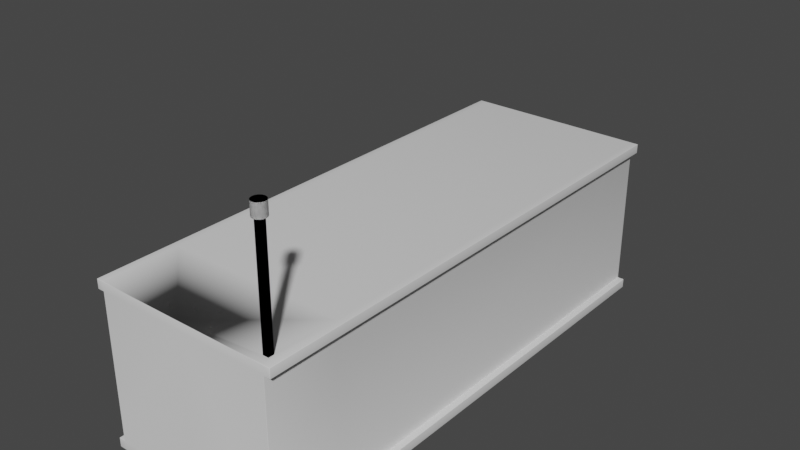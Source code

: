 # Source: Battery.blend  (saved by Blender 3.5.10; exported with 4.5.12 LTS)
import bpy
from mathutils import Matrix  # noqa: F401  (used for matrix-valued properties, if any)

bpy.ops.wm.read_factory_settings(use_empty=True)
scene = bpy.context.scene
scene.name = 'Scene'

# ---- collections
col_collection = bpy.data.collections.new('Collection'); scene.collection.children.link(col_collection)

# ---- materials (node trees are filled in below, after node groups)
mat_battery = bpy.data.materials.new('Battery')
mat_battery.use_transparent_shadow = False
mat_basicsolarpanels = bpy.data.materials.new('BasicSolarPanels')
mat_basicsolarpanels.use_transparent_shadow = False

# ---- node groups
ng_auto_smooth = bpy.data.node_groups.new('Auto Smooth', 'GeometryNodeTree')
_s = ng_auto_smooth.interface.new_socket(name='Geometry', in_out='OUTPUT', socket_type='NodeSocketGeometry')
_s = ng_auto_smooth.interface.new_socket(name='Geometry', in_out='INPUT', socket_type='NodeSocketGeometry')
_s = ng_auto_smooth.interface.new_socket(name='Angle', in_out='INPUT', socket_type='NodeSocketFloat')
_s.subtype = 'ANGLE'
_s.min_value = 0.0
_s.max_value = 3.142
ng_auto_smooth.is_modifier = True
_N = ng_auto_smooth.nodes; _L = ng_auto_smooth.links
n0 = _N.new('NodeGroupOutput'); n0.name = 'Group Output'; n0.location = (480, -100)
n1 = _N.new('NodeGroupInput'); n1.name = 'Group Input'; n1.location = (-420, -300)
n2 = _N.new('NodeGroupInput'); n2.name = 'Group Input.001'; n2.location = (-60, -100)
n3 = _N.new('GeometryNodeSetShadeSmooth'); n3.name = 'Set Shade Smooth'; n3.location = (120, -100)
n3.domain = 'EDGE'
n4 = _N.new('GeometryNodeSetShadeSmooth'); n4.name = 'Set Shade Smooth.001'; n4.location = (300, -100)
n5 = _N.new('GeometryNodeInputMeshEdgeAngle'); n5.name = 'Edge Angle'; n5.location = (-420, -220)
n6 = _N.new('GeometryNodeInputEdgeSmooth'); n6.name = 'Is Edge Smooth'; n6.location = (-60, -160)
n7 = _N.new('GeometryNodeInputShadeSmooth'); n7.name = 'Is Face Smooth'; n7.location = (-240, -340)
n8 = _N.new('FunctionNodeBooleanMath'); n8.name = 'Boolean Math'; n8.location = (-60, -220)
n9 = _N.new('FunctionNodeCompare'); n9.name = 'Compare'; n9.location = (-240, -180)
n9.operation = 'LESS_EQUAL'
_L.new(n5.outputs[0], n9.inputs[0])
_L.new(n4.outputs[0], n0.inputs[0])
_L.new(n1.outputs[1], n9.inputs[1])
_L.new(n9.outputs[0], n8.inputs[0])
_L.new(n7.outputs[0], n8.inputs[1])
_L.new(n2.outputs[0], n3.inputs[0])
_L.new(n6.outputs[0], n3.inputs[1])
_L.new(n3.outputs[0], n4.inputs[0])
_L.new(n8.outputs[0], n3.inputs[2])
n0.is_active_output = True

# ---- material node trees
mat_battery.use_nodes = True; mat_battery.node_tree.nodes.clear()
_N = mat_battery.node_tree.nodes; _L = mat_battery.node_tree.links
n0 = _N.new('ShaderNodeBsdfPrincipled'); n0.name = 'Principled BSDF'; n0.location = (10, 300)
n0.distribution = 'GGX'
n0.subsurface_method = 'RANDOM_WALK_SKIN'
n0.inputs[2].default_value = 0.7
n0.inputs[3].default_value = 1.45
n0.inputs[27].default_value = (0.0, 0.0, 0.0, 1.0)
n0.inputs[28].default_value = 1.0
n1 = _N.new('ShaderNodeOutputMaterial'); n1.name = 'Material Output'; n1.location = (300, 300)
_L.new(n0.outputs[0], n1.inputs[0])
n1.is_active_output = True
mat_basicsolarpanels.use_nodes = True; mat_basicsolarpanels.node_tree.nodes.clear()
_N = mat_basicsolarpanels.node_tree.nodes; _L = mat_basicsolarpanels.node_tree.links
n0 = _N.new('ShaderNodeBsdfPrincipled'); n0.name = 'Principled BSDF'; n0.location = (10, 300)
n0.distribution = 'GGX'
n0.subsurface_method = 'RANDOM_WALK_SKIN'
n0.inputs[0].default_value = (0.07324, 0.07324, 0.07324, 1.0)
n0.inputs[1].default_value = 1.0
n0.inputs[2].default_value = 0.7
n0.inputs[3].default_value = 1.45
n0.inputs[27].default_value = (0.0, 0.0, 0.0, 1.0)
n0.inputs[28].default_value = 1.0
n1 = _N.new('ShaderNodeOutputMaterial'); n1.name = 'Material Output'; n1.location = (300, 300)
_L.new(n0.outputs[0], n1.inputs[0])
n1.is_active_output = True

# ---- world
world_world = bpy.data.worlds.new('World'); scene.world = world_world
world_world.use_nodes = True; world_world.node_tree.nodes.clear()
_N = world_world.node_tree.nodes; _L = world_world.node_tree.links
n0 = _N.new('ShaderNodeOutputWorld'); n0.name = 'World Output'; n0.location = (300, 300)
n1 = _N.new('ShaderNodeBackground'); n1.name = 'Background'; n1.location = (10, 300)
n1.inputs[0].default_value = (0.05088, 0.05088, 0.05088, 1.0)
_L.new(n1.outputs[0], n0.inputs[0])
n0.is_active_output = True
world_world.color = (0.05088, 0.05088, 0.05088)
world_world.use_sun_shadow = False
world_world.sun_shadow_jitter_overblur = 0.0

# ---- meshes
me_cube_001 = bpy.data.meshes.new('Cube.001')
me_cube_001.from_pydata([(0.0, -4.5, -0.005), (0.0, -4.5, 2.895), (0.0, 4.5, -0.005), (0.0, 4.5, 2.895), (1.7, -4.5, -0.005), (1.7, -4.5, 2.895), (1.7, 4.5, -0.005), (1.7, 4.5, 2.895), (5.96e-08, -4.5, 0.1597), (5.96e-08, -4.5, 2.73), (5.96e-08, 4.5, 2.73), (5.96e-08, 4.5, 0.1597), (1.7, 4.5, 2.73), (1.7, 4.5, 0.1597), (1.7, -4.5, 2.73), (1.7, -4.5, 0.1597), (1.582, 4.5, -0.005), (1.582, 4.5, 2.895), (1.582, -4.5, -0.005), (1.582, -4.5, 2.895), (1.582, -4.5, 0.1597), (1.582, -4.5, 2.73), (1.582, 4.5, 0.1597), (1.582, 4.5, 2.73), (0.0, -3.154, -0.005), (0.0, -3.154, 2.895), (1.7, -3.154, -0.005), (1.7, -3.154, 2.895), (1.582, -3.154, 0.1597), (1.582, -3.154, 2.73), (1.7, -3.154, 0.1597), (1.7, -3.154, 2.73), (5.96e-08, -3.154, 0.1597), (5.96e-08, -3.154, 2.73), (1.582, -3.154, 2.895), (1.582, -3.154, -0.005)], [], [(23, 17, 7, 12), (31, 27, 5, 14), (21, 19, 1, 9), (35, 26, 4, 18), (34, 25, 1, 19), (18, 20, 8, 0), (20, 21, 9, 8), (26, 30, 15, 4), (28, 22, 23, 29), (16, 22, 13, 6), (28, 30, 13, 22), (11, 10, 23, 22), (2, 11, 22, 16), (29, 23, 12, 31), (4, 15, 20, 18), (27, 34, 19, 5), (24, 35, 18, 0), (14, 5, 19, 21), (10, 3, 17, 23), (2, 16, 35, 24), (7, 17, 34, 27), (21, 29, 31, 14), (8, 9, 33, 32), (0, 8, 32, 24), (20, 15, 30, 28), (20, 28, 29, 21), (6, 13, 30, 26), (17, 3, 25, 34), (16, 6, 26, 35), (12, 7, 27, 31), (9, 1, 25, 33)])
me_cube_001.polygons.foreach_set('use_smooth', [True] * 31)
_uv = me_cube_001.uv_layers.new(name='UVMap')
_uv.uv.foreach_set('vector', [0.5417, 0.4827, 0.625, 0.4827, 0.625, 0.5, 0.5417, 0.5, 0.5417, 0.7126, 0.625, 0.7126, 0.625, 0.75, 0.5417, 0.75, 0.5417, 0.7673, 0.625, 0.7673, 0.625, 1.0, 0.5417, 1.0, 0.3577, 0.7126, 0.375, 0.7126, 0.375, 0.75, 0.3577, 0.75, 0.6423, 0.7126, 0.875, 0.7126, 0.875, 0.75, 0.6423, 0.75, 0.375, 0.7673, 0.4583, 0.7673, 0.4583, 1.0, 0.375, 1.0, 0.4583, 0.7673, 0.5417, 0.7673, 0.5417, 1.0, 0.4583, 1.0, 0.375, 0.7126, 0.4583, 0.7126, 0.4583, 0.75, 0.375, 0.75, 0.4583, 0.7247, 0.4583, 0.4827, 0.5417, 0.4827, 0.5417, 0.7247, 0.375, 0.4827, 0.4583, 0.4827, 0.4583, 0.5, 0.375, 0.5, 0.4583, 0.7247, 0.4583, 0.7126, 0.4583, 0.5, 0.4583, 0.4827, 0.4583, 0.25, 0.5417, 0.25, 0.5417, 0.4827, 0.4583, 0.4827, 0.375, 0.25, 0.4583, 0.25, 0.4583, 0.4827, 0.375, 0.4827, 0.5417, 0.7247, 0.5417, 0.4827, 0.5417, 0.5, 0.5417, 0.7126, 0.375, 0.75, 0.4583, 0.75, 0.4583, 0.7673, 0.375, 0.7673, 0.625, 0.7126, 0.6423, 0.7126, 0.6423, 0.75, 0.625, 0.75, 0.125, 0.7126, 0.3577, 0.7126, 0.3577, 0.75, 0.125, 0.75, 0.5417, 0.75, 0.625, 0.75, 0.625, 0.7673, 0.5417, 0.7673, 0.5417, 0.25, 0.625, 0.25, 0.625, 0.4827, 0.5417, 0.4827, 0.125, 0.5, 0.3577, 0.5, 0.3577, 0.7126, 0.125, 0.7126, 0.625, 0.5, 0.6423, 0.5, 0.6423, 0.7126, 0.625, 0.7126, 0.5417, 0.7673, 0.5417, 0.7247, 0.5417, 0.7126, 0.5417, 0.75, 0.4583, 0.0, 0.5417, 0.0, 0.5417, 0.0374, 0.4583, 0.0374, 0.375, 0.0, 0.4583, 0.0, 0.4583, 0.0374, 0.375, 0.0374, 0.4583, 0.7673, 0.4583, 0.75, 0.4583, 0.7126, 0.4583, 0.7247, 0.4583, 0.7673, 0.4583, 0.7247, 0.5417, 0.7247, 0.5417, 0.7673, 0.375, 0.5, 0.4583, 0.5, 0.4583, 0.7126, 0.375, 0.7126, 0.6423, 0.5, 0.875, 0.5, 0.875, 0.7126, 0.6423, 0.7126, 0.3577, 0.5, 0.375, 0.5, 0.375, 0.7126, 0.3577, 0.7126, 0.5417, 0.5, 0.625, 0.5, 0.625, 0.7126, 0.5417, 0.7126, 0.5417, 0.0, 0.625, 0.0, 0.625, 0.0374, 0.5417, 0.0374])
me_cube_001.materials.append(mat_battery)
me_cube_001.update()
me_cube_002 = bpy.data.meshes.new('Cube.002')
me_cube_002.from_pydata([(-0.05, -0.05, -1.872), (-0.05, -0.05, 0.128), (-0.05, 0.05, -1.872), (-0.05, 0.05, 0.128), (0.05, -0.05, -1.872), (0.05, -0.05, 0.128), (0.05, 0.05, -1.872), (0.05, 0.05, 0.128), (-9.537e-07, 0.1094, 0.1086), (-9.537e-07, 0.1094, 0.3274), (0.04186, 0.1011, 0.1086), (0.04186, 0.1011, 0.3274), (0.07734, 0.07735, 0.1086), (0.07734, 0.07735, 0.3274), (0.1011, 0.04186, 0.1086), (0.1011, 0.04186, 0.3274), (0.1094, -4.768e-07, 0.1086), (0.1094, -4.768e-07, 0.3274), (0.1011, -0.04186, 0.1086), (0.1011, -0.04186, 0.3274), (0.07734, -0.07735, 0.1086), (0.07734, -0.07735, 0.3274), (0.04186, -0.1011, 0.1086), (0.04186, -0.1011, 0.3274), (-9.537e-07, -0.1094, 0.1086), (-9.537e-07, -0.1094, 0.3274), (-0.04186, -0.1011, 0.1086), (-0.04186, -0.1011, 0.3274), (-0.07735, -0.07735, 0.1086), (-0.07735, -0.07735, 0.3274), (-0.1011, -0.04186, 0.1086), (-0.1011, -0.04186, 0.3274), (-0.1094, -4.768e-07, 0.1086), (-0.1094, -4.768e-07, 0.3274), (-0.1011, 0.04186, 0.1086), (-0.1011, 0.04186, 0.3274), (-0.07735, 0.07735, 0.1086), (-0.07735, 0.07735, 0.3274), (-0.04186, 0.1011, 0.1086), (-0.04186, 0.1011, 0.3274)], [], [(0, 1, 3, 2), (2, 3, 7, 6), (6, 7, 5, 4), (4, 5, 1, 0), (2, 6, 4, 0), (7, 3, 1, 5), (8, 9, 11, 10), (10, 11, 13, 12), (12, 13, 15, 14), (14, 15, 17, 16), (16, 17, 19, 18), (18, 19, 21, 20), (20, 21, 23, 22), (22, 23, 25, 24), (24, 25, 27, 26), (26, 27, 29, 28), (28, 29, 31, 30), (30, 31, 33, 32), (32, 33, 35, 34), (34, 35, 37, 36), (11, 9, 39, 37, 35, 33, 31, 29, 27, 25, 23, 21, 19, 17, 15, 13), (36, 37, 39, 38), (38, 39, 9, 8), (8, 10, 12, 14, 16, 18, 20, 22, 24, 26, 28, 30, 32, 34, 36, 38)])
me_cube_002.polygons.foreach_set('use_smooth', [True] * 24)
_uv = me_cube_002.uv_layers.new(name='UVMap')
_uv.uv.foreach_set('vector', [0.375, 0.0, 0.625, 0.0, 0.625, 0.25, 0.375, 0.25, 0.375, 0.25, 0.625, 0.25, 0.625, 0.5, 0.375, 0.5, 0.375, 0.5, 0.625, 0.5, 0.625, 0.75, 0.375, 0.75, 0.375, 0.75, 0.625, 0.75, 0.625, 1.0, 0.375, 1.0, 0.125, 0.5, 0.375, 0.5, 0.375, 0.75, 0.125, 0.75, 0.625, 0.5, 0.875, 0.5, 0.875, 0.75, 0.625, 0.75, 1.0, 0.5, 1.0, 1.0, 0.9375, 1.0, 0.9375, 0.5, 0.9375, 0.5, 0.9375, 1.0, 0.875, 1.0, 0.875, 0.5, 0.875, 0.5, 0.875, 1.0, 0.8125, 1.0, 0.8125, 0.5, 0.8125, 0.5, 0.8125, 1.0, 0.75, 1.0, 0.75, 0.5, 0.75, 0.5, 0.75, 1.0, 0.6875, 1.0, 0.6875, 0.5, 0.6875, 0.5, 0.6875, 1.0, 0.625, 1.0, 0.625, 0.5, 0.625, 0.5, 0.625, 1.0, 0.5625, 1.0, 0.5625, 0.5, 0.5625, 0.5, 0.5625, 1.0, 0.5, 1.0, 0.5, 0.5, 0.5, 0.5, 0.5, 1.0, 0.4375, 1.0, 0.4375, 0.5, 0.4375, 0.5, 0.4375, 1.0, 0.375, 1.0, 0.375, 0.5, 0.375, 0.5, 0.375, 1.0, 0.3125, 1.0, 0.3125, 0.5, 0.3125, 0.5, 0.3125, 1.0, 0.25, 1.0, 0.25, 0.5, 0.25, 0.5, 0.25, 1.0, 0.1875, 1.0, 0.1875, 0.5, 0.1875, 0.5, 0.1875, 1.0, 0.125, 1.0, 0.125, 0.5, 0.3418, 0.4717, 0.25, 0.49, 0.1582, 0.4717, 0.08029, 0.4197, 0.02827, 0.3418, 0.01, 0.25, 0.02827, 0.1582, 0.08029, 0.08029, 0.1582, 0.02827, 0.25, 0.01, 0.3418, 0.02827, 0.4197, 0.08029, 0.4717, 0.1582, 0.49, 0.25, 0.4717, 0.3418, 0.4197, 0.4197, 0.125, 0.5, 0.125, 1.0, 0.0625, 1.0, 0.0625, 0.5, 0.0625, 0.5, 0.0625, 1.0, 0.0, 1.0, 0.0, 0.5, 0.75, 0.49, 0.8418, 0.4717, 0.9197, 0.4197, 0.9717, 0.3418, 0.99, 0.25, 0.9717, 0.1582, 0.9197, 0.08029, 0.8418, 0.02827, 0.75, 0.01, 0.6582, 0.02827, 0.5803, 0.08029, 0.5283, 0.1582, 0.51, 0.25, 0.5283, 0.3418, 0.5803, 0.4197, 0.6582, 0.4717])
me_cube_002.materials.append(mat_basicsolarpanels)
me_cube_002.update()

# ---- objects
ob_battery = bpy.data.objects.new('Battery', me_cube_001)
ob_empty_noimp = bpy.data.objects.new('Empty_noimp', None)
ob_powerpoll_noimp = bpy.data.objects.new('PowerPoll_noimp', me_cube_002)

# ---- transforms, parenting, visibility, modifiers, constraints
ob_battery.location = (0.0, 0.0, 0.0)
_m = ob_battery.modifiers.new('Mirror', 'MIRROR')
_m = ob_battery.modifiers.new('Bevel', 'BEVEL')
_m.width = 0.005
_m.width_pct = 0.005
_m.segments = 3
_m = ob_battery.modifiers.new('Boolean', 'BOOLEAN')
_m.object = ob_powerpoll_noimp
_m.operation = 'UNION'
_m = ob_battery.modifiers.new('Auto Smooth', 'NODES')
_m.node_group = ng_auto_smooth
_gi = [s.identifier for s in ng_auto_smooth.interface.items_tree if s.item_type == 'SOCKET' and s.in_out == 'INPUT']
_m[_gi[1]] = 0.5236  # Angle
ob_empty_noimp.location = (0.0, 0.0, 0.0)
ob_powerpoll_noimp.location = (1.477, -4.3, 4.702)
_m = ob_powerpoll_noimp.modifiers.new('Auto Smooth', 'NODES')
_m.node_group = ng_auto_smooth
_gi = [s.identifier for s in ng_auto_smooth.interface.items_tree if s.item_type == 'SOCKET' and s.in_out == 'INPUT']
_m[_gi[1]] = 0.5236  # Angle

# ---- collection membership
col_collection.objects.link(ob_battery)
col_collection.objects.link(ob_empty_noimp)
col_collection.objects.link(ob_powerpoll_noimp)

# ---- scene / render settings (as saved in the file)
scene.frame_start = 1; scene.frame_end = 250; scene.frame_set(1)
scene.render.engine = 'BLENDER_EEVEE_NEXT'
scene.cycles.sampling_pattern = 'TABULATED_SOBOL'
scene.view_settings.view_transform = 'Filmic'
bpy.context.view_layer.update()

# ---- added for rendering (the .blend has no active camera and no usable light): camera, sun
cam_auto = bpy.data.cameras.new('AutoCamera')
cam_auto.lens = 50.0
cam_auto.sensor_width = 36.0
cam_auto.clip_end = 1000.0
ob_auto_camera = bpy.data.objects.new('AutoCamera', cam_auto)
scene.collection.objects.link(ob_auto_camera)
ob_auto_camera.location = (10.0465, -12.0558, 10.5494)
ob_auto_camera.rotation_euler = (1.09748, -7.21219e-08, 0.694738)
scene.camera = ob_auto_camera
light_auto_sun = bpy.data.lights.new('AutoSun', 'SUN')
light_auto_sun.energy = 3.0
light_auto_sun.angle = 0.0523599
ob_auto_sun = bpy.data.objects.new('AutoSun', light_auto_sun)
scene.collection.objects.link(ob_auto_sun)
ob_auto_sun.rotation_euler = (0.872665, 0.174533, 0.523599)
bpy.context.view_layer.update()
